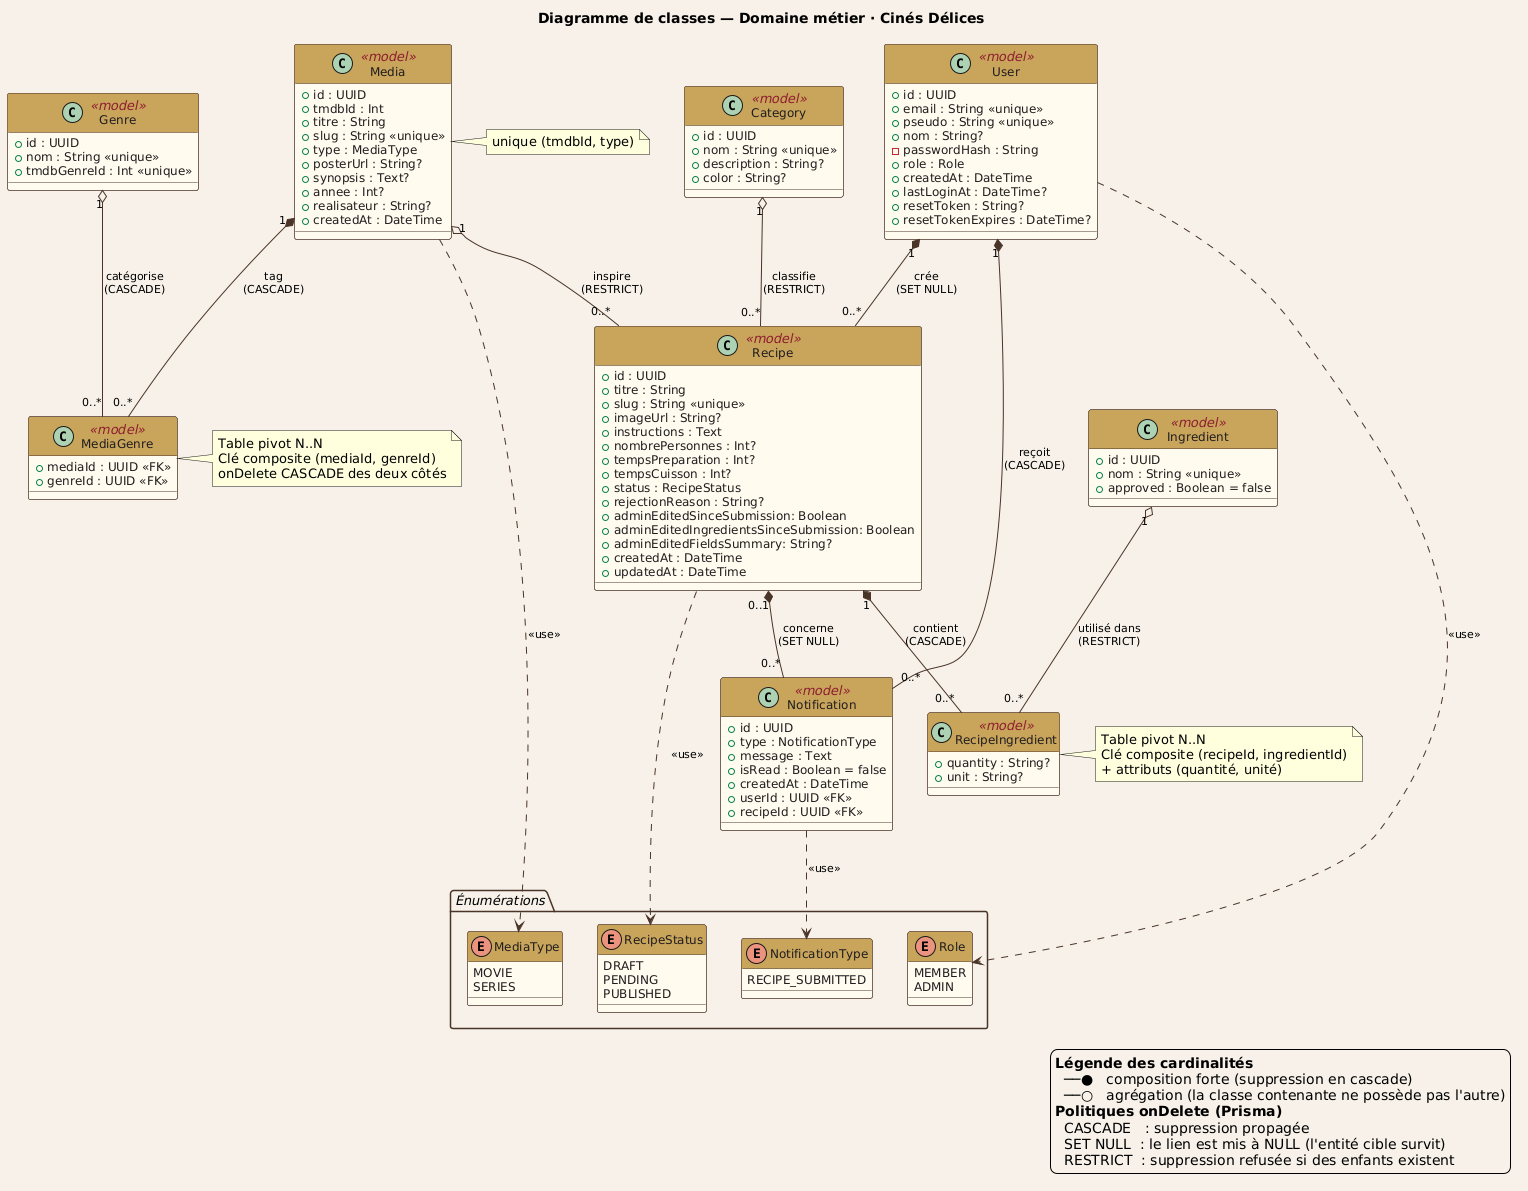

The diagram above was rendered by PlantUML. Its source (embedded in the PNG):
@startuml
' ─────────────────────────────────────────────────────────────
' Diagramme de classes — Domaine métier Cinés Délices
' Périmètre : modèles Prisma + énumérations + relations
' Les controllers/middlewares/services sont dans le
' diagramme de composants (§5.6), pas dupliqués ici.
' ─────────────────────────────────────────────────────────────

skinparam backgroundColor #F6F1E8
skinparam defaultFontName Helvetica
skinparam defaultFontSize 13
skinparam class {
  BackgroundColor #FFFBEF
  BorderColor #4A3428
  HeaderBackgroundColor #C9A45C
  FontSize 13
  AttributeFontSize 12
  AttributeFontColor #1F1D1E
  StereotypeFontColor #8E1F2F
}
skinparam enum {
  BackgroundColor #F3E9D2
  BorderColor #4A3428
  HeaderBackgroundColor #C9A45C
  FontSize 13
  AttributeFontSize 12
}
skinparam arrowColor #4A3428
skinparam arrowFontSize 11
skinparam packageBorderColor #4A3428
skinparam packageBackgroundColor transparent
skinparam packageFontSize 13
skinparam packageFontStyle italic

title Diagramme de classes — Domaine métier · Cinés Délices

' ── Énumérations ───────────────────────────────────────────
package "Énumérations" {
  enum Role {
    MEMBER
    ADMIN
  }
  enum RecipeStatus {
    DRAFT
    PENDING
    PUBLISHED
  }
  enum MediaType {
    MOVIE
    SERIES
  }
  enum NotificationType {
    RECIPE_SUBMITTED
  }
}

' ── Utilisateur ────────────────────────────────────────────
class User <<model>> {
  + id : UUID
  + email : String <<unique>>
  + pseudo : String <<unique>>
  + nom : String?
  - passwordHash : String
  + role : Role
  + createdAt : DateTime
  + lastLoginAt : DateTime?
  + resetToken : String?
  + resetTokenExpires : DateTime?
}

' ── Recette et composition ─────────────────────────────────
class Recipe <<model>> {
  + id : UUID
  + titre : String
  + slug : String <<unique>>
  + imageUrl : String?
  + instructions : Text
  + nombrePersonnes : Int?
  + tempsPreparation : Int?
  + tempsCuisson : Int?
  + status : RecipeStatus
  + rejectionReason : String?
  + adminEditedSinceSubmission: Boolean
  + adminEditedIngredientsSinceSubmission: Boolean
  + adminEditedFieldsSummary: String?
  + createdAt : DateTime
  + updatedAt : DateTime
}

class Category <<model>> {
  + id : UUID
  + nom : String <<unique>>
  + description : String?
  + color : String?
}

class Ingredient <<model>> {
  + id : UUID
  + nom : String <<unique>>
  + approved : Boolean = false
}

class RecipeIngredient <<model>> {
  + quantity : String?
  + unit : String?
}
note right of RecipeIngredient
  Table pivot N..N
  Clé composite (recipeId, ingredientId)
  + attributs (quantité, unité)
end note

' ── Média (film / série) ──────────────────────────────────
class Media <<model>> {
  + id : UUID
  + tmdbId : Int
  + titre : String
  + slug : String <<unique>>
  + type : MediaType
  + posterUrl : String?
  + synopsis : Text?
  + annee : Int?
  + realisateur : String?
  + createdAt : DateTime
}
note right of Media : unique (tmdbId, type)

class Genre <<model>> {
  + id : UUID
  + nom : String <<unique>>
  + tmdbGenreId : Int <<unique>>
}

class MediaGenre <<model>> {
  + mediaId : UUID <<FK>>
  + genreId : UUID <<FK>>
}
note right of MediaGenre
  Table pivot N..N
  Clé composite (mediaId, genreId)
  onDelete CASCADE des deux côtés
end note

' ── Notifications ──────────────────────────────────────────
class Notification <<model>> {
  + id : UUID
  + type : NotificationType
  + message : Text
  + isRead : Boolean = false
  + createdAt : DateTime
  + userId : UUID <<FK>>
  + recipeId : UUID <<FK>>
}

' ── Relations structurelles (composition/aggregation) ─────
User       "1"    *-- "0..*" Recipe       : crée\n(SET NULL)
Category   "1"    o-- "0..*" Recipe       : classifie\n(RESTRICT)
Media      "1"    o-- "0..*" Recipe       : inspire\n(RESTRICT)
Recipe     "1"    *-- "0..*" RecipeIngredient : contient\n(CASCADE)
Ingredient "1"    o-- "0..*" RecipeIngredient : utilisé dans\n(RESTRICT)
Media      "1"    *-- "0..*" MediaGenre   : tag\n(CASCADE)
Genre      "1"    o-- "0..*" MediaGenre   : catégorise\n(CASCADE)
User       "1"    *-- "0..*" Notification : reçoit\n(CASCADE)
Recipe     "0..1" *-- "0..*" Notification : concerne\n(SET NULL)

' ── Utilisation des énumérations ─────────────────────────
User         ..> Role              : <<use>>
Recipe       ..> RecipeStatus      : <<use>>
Media        ..> MediaType         : <<use>>
Notification ..> NotificationType  : <<use>>

legend bottom right
  <b>Légende des cardinalités</b>
    ──●   composition forte (suppression en cascade)
    ──○   agrégation (la classe contenante ne possède pas l'autre)
  <b>Politiques onDelete (Prisma)</b>
    CASCADE   : suppression propagée
    SET NULL  : le lien est mis à NULL (l'entité cible survit)
    RESTRICT  : suppression refusée si des enfants existent
endlegend
@enduml